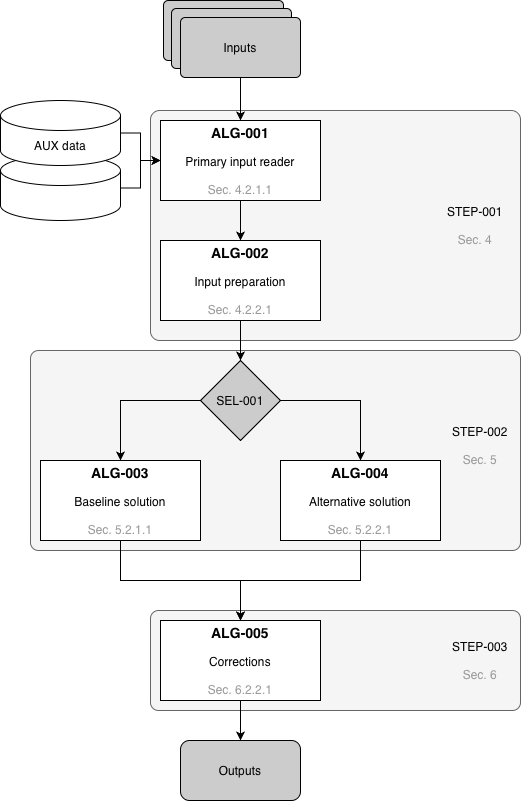

The diagram above was exported from draw.io. Its source (the exported page's mxGraphModel, read from the mxfile embedded in the PNG):
<mxGraphModel dx="632" dy="414" grid="1" gridSize="10" guides="1" tooltips="1" connect="1" arrows="1" fold="1" page="1" pageScale="1" pageWidth="827" pageHeight="1169" math="0" shadow="0">
  <root>
    <mxCell id="0" />
    <mxCell id="1" parent="0" />
    <mxCell id="319RloMVP0-k7fAhK2s--56" parent="1" style="rounded=1;whiteSpace=wrap;html=1;fillColor=#CCCCCC;strokeColor=#000000;arcSize=8;" value="" vertex="1">
      <mxGeometry height="60" width="120" x="283" y="80" as="geometry" />
    </mxCell>
    <mxCell id="319RloMVP0-k7fAhK2s--57" parent="1" style="rounded=1;whiteSpace=wrap;html=1;fillColor=#CCCCCC;strokeColor=#000000;arcSize=8;" value="" vertex="1">
      <mxGeometry height="60" width="120" x="291" y="88" as="geometry" />
    </mxCell>
    <mxCell id="319RloMVP0-k7fAhK2s--18" parent="1" style="rounded=1;whiteSpace=wrap;html=1;fillColor=#f5f5f5;strokeColor=#666666;fontColor=#333333;arcSize=8;" value="" vertex="1">
      <mxGeometry height="100" width="370" x="270" y="690" as="geometry" />
    </mxCell>
    <mxCell id="319RloMVP0-k7fAhK2s--17" parent="1" style="rounded=1;whiteSpace=wrap;html=1;fillColor=#f5f5f5;strokeColor=#666666;arcSize=4;fontColor=#333333;" value="" vertex="1">
      <mxGeometry height="200" width="490" x="150" y="430" as="geometry" />
    </mxCell>
    <mxCell id="319RloMVP0-k7fAhK2s--15" parent="1" style="rounded=1;whiteSpace=wrap;html=1;fillColor=#f5f5f5;strokeColor=#666666;fontColor=#333333;arcSize=4;" value="" vertex="1">
      <mxGeometry height="230" width="370" x="270" y="190" as="geometry" />
    </mxCell>
    <mxCell id="319RloMVP0-k7fAhK2s--5" edge="1" parent="1" source="319RloMVP0-k7fAhK2s--3" style="edgeStyle=orthogonalEdgeStyle;rounded=0;orthogonalLoop=1;jettySize=auto;html=1;" target="319RloMVP0-k7fAhK2s--4" value="">
      <mxGeometry relative="1" as="geometry" />
    </mxCell>
    <mxCell id="319RloMVP0-k7fAhK2s--3" parent="1" style="rounded=0;whiteSpace=wrap;html=1;" value="" vertex="1">
      <mxGeometry height="80" width="160" x="280" y="200" as="geometry" />
    </mxCell>
    <mxCell id="319RloMVP0-k7fAhK2s--7" edge="1" parent="1" source="319RloMVP0-k7fAhK2s--4" style="edgeStyle=orthogonalEdgeStyle;rounded=0;orthogonalLoop=1;jettySize=auto;html=1;" target="319RloMVP0-k7fAhK2s--6" value="">
      <mxGeometry relative="1" as="geometry" />
    </mxCell>
    <mxCell id="319RloMVP0-k7fAhK2s--4" parent="1" style="rounded=0;whiteSpace=wrap;html=1;" value="" vertex="1">
      <mxGeometry height="80" width="160" x="280" y="320" as="geometry" />
    </mxCell>
    <mxCell id="319RloMVP0-k7fAhK2s--6" parent="1" style="rhombus;whiteSpace=wrap;html=1;shapeInside=1;rounded=0;fillColor=light-dark(#CCCCCC,#512D2B);strokeColor=light-dark(#000000, #d7817e);" value="" vertex="1">
      <mxGeometry height="80" width="80" x="320" y="440" as="geometry" />
    </mxCell>
    <mxCell id="319RloMVP0-k7fAhK2s--14" edge="1" parent="1" source="319RloMVP0-k7fAhK2s--8" style="edgeStyle=orthogonalEdgeStyle;rounded=0;orthogonalLoop=1;jettySize=auto;html=1;entryX=0.5;entryY=0;entryDx=0;entryDy=0;" target="319RloMVP0-k7fAhK2s--12">
      <mxGeometry relative="1" as="geometry" />
    </mxCell>
    <mxCell id="319RloMVP0-k7fAhK2s--8" parent="1" style="whiteSpace=wrap;html=1;rounded=0;" value="" vertex="1">
      <mxGeometry height="80" width="160" x="400" y="540" as="geometry" />
    </mxCell>
    <mxCell id="319RloMVP0-k7fAhK2s--13" edge="1" parent="1" source="319RloMVP0-k7fAhK2s--10" style="edgeStyle=orthogonalEdgeStyle;rounded=0;orthogonalLoop=1;jettySize=auto;html=1;" target="319RloMVP0-k7fAhK2s--12" value="">
      <mxGeometry relative="1" as="geometry" />
    </mxCell>
    <mxCell id="319RloMVP0-k7fAhK2s--10" parent="1" style="whiteSpace=wrap;html=1;rounded=0;" value="" vertex="1">
      <mxGeometry height="80" width="160" x="160" y="540" as="geometry" />
    </mxCell>
    <mxCell id="319RloMVP0-k7fAhK2s--24" edge="1" parent="1" source="319RloMVP0-k7fAhK2s--12" style="edgeStyle=orthogonalEdgeStyle;rounded=0;orthogonalLoop=1;jettySize=auto;html=1;" value="">
      <mxGeometry relative="1" as="geometry">
        <Array as="points">
          <mxPoint x="360" y="810" />
          <mxPoint x="360" y="810" />
        </Array>
        <mxPoint x="360" y="820" as="targetPoint" />
      </mxGeometry>
    </mxCell>
    <mxCell id="319RloMVP0-k7fAhK2s--12" parent="1" style="whiteSpace=wrap;html=1;rounded=0;" value="" vertex="1">
      <mxGeometry height="80" width="160" x="280" y="700" as="geometry" />
    </mxCell>
    <mxCell id="319RloMVP0-k7fAhK2s--19" parent="1" style="text;html=1;whiteSpace=wrap;strokeColor=none;fillColor=none;align=center;verticalAlign=middle;rounded=0;" value="STEP-001&lt;div&gt;&lt;br&gt;&lt;div&gt;&lt;span style=&quot;caret-color: rgb(153, 153, 153); color: rgb(153, 153, 153);&quot;&gt;Sec. 4&lt;/span&gt;&lt;br&gt;&lt;/div&gt;&lt;/div&gt;" vertex="1">
      <mxGeometry height="30" width="70" x="560" y="290" as="geometry" />
    </mxCell>
    <mxCell id="319RloMVP0-k7fAhK2s--21" parent="1" style="text;html=1;whiteSpace=wrap;strokeColor=none;fillColor=none;align=center;verticalAlign=middle;rounded=0;" value="STEP-002&lt;div&gt;&lt;br&gt;&lt;/div&gt;&lt;div&gt;&lt;span style=&quot;caret-color: rgb(153, 153, 153); color: rgb(153, 153, 153);&quot;&gt;Sec. 5&lt;/span&gt;&lt;br&gt;&lt;/div&gt;" vertex="1">
      <mxGeometry height="30" width="60" x="570" y="510" as="geometry" />
    </mxCell>
    <mxCell id="319RloMVP0-k7fAhK2s--22" parent="1" style="text;html=1;whiteSpace=wrap;strokeColor=none;fillColor=none;align=center;verticalAlign=middle;rounded=0;" value="STEP-003&lt;div&gt;&lt;br&gt;&lt;/div&gt;&lt;div&gt;&lt;span style=&quot;caret-color: rgb(153, 153, 153); color: rgb(153, 153, 153);&quot;&gt;Sec. 6&lt;/span&gt;&lt;br&gt;&lt;/div&gt;" vertex="1">
      <mxGeometry height="30" width="60" x="570" y="725" as="geometry" />
    </mxCell>
    <mxCell id="319RloMVP0-k7fAhK2s--27" parent="1" style="text;html=1;whiteSpace=wrap;strokeColor=none;fillColor=none;align=center;verticalAlign=middle;rounded=0;" value="&lt;b&gt;&lt;font style=&quot;font-size: 14px;&quot;&gt;ALG-001&lt;/font&gt;&lt;/b&gt;&lt;div&gt;&lt;br&gt;&lt;/div&gt;&lt;div&gt;Primary input reader&lt;div&gt;&lt;span style=&quot;color: rgb(153, 153, 153);&quot;&gt;&lt;br&gt;&lt;/span&gt;&lt;/div&gt;&lt;div&gt;&lt;span style=&quot;color: rgb(153, 153, 153);&quot;&gt;Sec. 4.2.1.1&lt;/span&gt;&lt;/div&gt;&lt;/div&gt;" vertex="1">
      <mxGeometry height="60" width="140" x="290" y="210" as="geometry" />
    </mxCell>
    <mxCell id="319RloMVP0-k7fAhK2s--28" parent="1" style="text;html=1;whiteSpace=wrap;strokeColor=none;fillColor=none;align=center;verticalAlign=middle;rounded=0;" value="&lt;b&gt;&lt;font style=&quot;font-size: 14px;&quot;&gt;ALG-002&lt;/font&gt;&lt;/b&gt;&lt;div&gt;&lt;br&gt;&lt;/div&gt;&lt;div&gt;Input preparation&lt;div&gt;&lt;span style=&quot;color: rgb(153, 153, 153);&quot;&gt;&lt;br&gt;&lt;/span&gt;&lt;/div&gt;&lt;div&gt;&lt;span style=&quot;color: rgb(153, 153, 153);&quot;&gt;Sec. 4.2.2.1&lt;/span&gt;&lt;/div&gt;&lt;/div&gt;" vertex="1">
      <mxGeometry height="60" width="140" x="290" y="330" as="geometry" />
    </mxCell>
    <mxCell id="319RloMVP0-k7fAhK2s--33" edge="1" parent="1" source="319RloMVP0-k7fAhK2s--6" style="endArrow=classic;html=1;rounded=0;entryX=0.5;entryY=0;entryDx=0;entryDy=0;exitX=0;exitY=0.5;exitDx=0;exitDy=0;" target="319RloMVP0-k7fAhK2s--10" value="">
      <mxGeometry height="50" relative="1" width="50" as="geometry">
        <Array as="points">
          <mxPoint x="240" y="480" />
        </Array>
        <mxPoint x="240" y="480" as="sourcePoint" />
        <mxPoint x="410" y="440" as="targetPoint" />
      </mxGeometry>
    </mxCell>
    <mxCell id="319RloMVP0-k7fAhK2s--34" parent="1" style="text;html=1;whiteSpace=wrap;strokeColor=none;fillColor=none;align=center;verticalAlign=middle;rounded=0;" value="&lt;b&gt;&lt;font style=&quot;font-size: 14px;&quot;&gt;ALG-003&lt;/font&gt;&lt;/b&gt;&lt;div&gt;&lt;br&gt;&lt;/div&gt;&lt;div&gt;Baseline solution&lt;div&gt;&lt;span style=&quot;color: rgb(153, 153, 153);&quot;&gt;&lt;br&gt;&lt;/span&gt;&lt;/div&gt;&lt;div&gt;&lt;span style=&quot;color: rgb(153, 153, 153);&quot;&gt;Sec. 5.2.1.1&lt;/span&gt;&lt;/div&gt;&lt;/div&gt;" vertex="1">
      <mxGeometry height="60" width="140" x="170" y="550" as="geometry" />
    </mxCell>
    <mxCell id="319RloMVP0-k7fAhK2s--35" edge="1" parent="1" source="319RloMVP0-k7fAhK2s--6" style="endArrow=classic;html=1;rounded=0;entryX=0.5;entryY=0;entryDx=0;entryDy=0;exitX=1;exitY=0.5;exitDx=0;exitDy=0;" target="319RloMVP0-k7fAhK2s--8" value="">
      <mxGeometry height="50" relative="1" width="50" as="geometry">
        <Array as="points">
          <mxPoint x="480" y="480" />
        </Array>
        <mxPoint x="360" y="490" as="sourcePoint" />
        <mxPoint x="470" y="490" as="targetPoint" />
      </mxGeometry>
    </mxCell>
    <mxCell id="319RloMVP0-k7fAhK2s--36" parent="1" style="text;html=1;whiteSpace=wrap;strokeColor=none;fillColor=none;align=center;verticalAlign=middle;rounded=0;" value="SEL-001" vertex="1">
      <mxGeometry height="30" width="60" x="330" y="465" as="geometry" />
    </mxCell>
    <mxCell id="319RloMVP0-k7fAhK2s--37" parent="1" style="text;html=1;whiteSpace=wrap;strokeColor=none;fillColor=none;align=center;verticalAlign=middle;rounded=0;" value="&lt;b&gt;&lt;font style=&quot;font-size: 14px;&quot;&gt;ALG-004&lt;/font&gt;&lt;/b&gt;&lt;div&gt;&lt;br&gt;&lt;/div&gt;&lt;div&gt;Alternative solution&lt;div&gt;&lt;span style=&quot;color: rgb(153, 153, 153);&quot;&gt;&lt;br&gt;&lt;/span&gt;&lt;/div&gt;&lt;div&gt;&lt;span style=&quot;color: rgb(153, 153, 153);&quot;&gt;Sec. 5.2.2.1&lt;/span&gt;&lt;/div&gt;&lt;/div&gt;" vertex="1">
      <mxGeometry height="60" width="140" x="410" y="550" as="geometry" />
    </mxCell>
    <mxCell id="319RloMVP0-k7fAhK2s--38" parent="1" style="rounded=1;whiteSpace=wrap;html=1;fillColor=#CCCCCC;strokeColor=#000000;arcSize=8;" value="" vertex="1">
      <mxGeometry height="60" width="120" x="300" y="97" as="geometry" />
    </mxCell>
    <mxCell id="319RloMVP0-k7fAhK2s--40" parent="1" style="text;html=1;whiteSpace=wrap;strokeColor=none;fillColor=none;align=center;verticalAlign=middle;rounded=0;" value="&lt;b&gt;&lt;font style=&quot;font-size: 14px;&quot;&gt;ALG-005&lt;/font&gt;&lt;/b&gt;&lt;div&gt;&lt;br&gt;&lt;/div&gt;&lt;div&gt;Corrections&lt;br&gt;&lt;div&gt;&lt;span style=&quot;color: rgb(153, 153, 153);&quot;&gt;&lt;br&gt;&lt;/span&gt;&lt;/div&gt;&lt;div&gt;&lt;span style=&quot;color: rgb(153, 153, 153);&quot;&gt;Sec. 6.2.2.1&lt;/span&gt;&lt;/div&gt;&lt;/div&gt;" vertex="1">
      <mxGeometry height="60" width="140" x="290" y="710" as="geometry" />
    </mxCell>
    <mxCell id="319RloMVP0-k7fAhK2s--42" parent="1" style="text;html=1;whiteSpace=wrap;strokeColor=none;fillColor=#CCCCCC;align=center;verticalAlign=middle;rounded=0;" value="Inputs" vertex="1">
      <mxGeometry height="30" width="70" x="325" y="112" as="geometry" />
    </mxCell>
    <mxCell id="319RloMVP0-k7fAhK2s--43" parent="1" style="rounded=1;whiteSpace=wrap;html=1;fillColor=#CCCCCC;strokeColor=#000000;" value="" vertex="1">
      <mxGeometry height="60" width="120" x="300" y="820" as="geometry" />
    </mxCell>
    <mxCell id="319RloMVP0-k7fAhK2s--44" parent="1" style="text;html=1;whiteSpace=wrap;strokeColor=none;fillColor=none;align=center;verticalAlign=middle;rounded=0;" value="Outputs" vertex="1">
      <mxGeometry height="30" width="70" x="325" y="835" as="geometry" />
    </mxCell>
    <mxCell id="319RloMVP0-k7fAhK2s--47" edge="1" parent="1" source="319RloMVP0-k7fAhK2s--38" style="edgeStyle=orthogonalEdgeStyle;rounded=0;orthogonalLoop=1;jettySize=auto;html=1;entryX=0.5;entryY=0;entryDx=0;entryDy=0;exitX=0.5;exitY=1;exitDx=0;exitDy=0;" target="319RloMVP0-k7fAhK2s--3" value="">
      <mxGeometry relative="1" as="geometry">
        <mxPoint x="360" y="160" as="sourcePoint" />
        <mxPoint x="400" y="180" as="targetPoint" />
      </mxGeometry>
    </mxCell>
    <mxCell id="319RloMVP0-k7fAhK2s--61" edge="1" parent="1" source="319RloMVP0-k7fAhK2s--59" style="edgeStyle=orthogonalEdgeStyle;rounded=0;orthogonalLoop=1;jettySize=auto;html=1;entryX=0;entryY=0.5;entryDx=0;entryDy=0;" target="319RloMVP0-k7fAhK2s--3" value="">
      <mxGeometry relative="1" as="geometry" />
    </mxCell>
    <mxCell id="319RloMVP0-k7fAhK2s--59" parent="1" style="shape=cylinder3;whiteSpace=wrap;html=1;boundedLbl=1;backgroundOutline=1;size=15;" value="" vertex="1">
      <mxGeometry height="65" width="120" x="120" y="235" as="geometry" />
    </mxCell>
    <mxCell id="319RloMVP0-k7fAhK2s--62" edge="1" parent="1" source="319RloMVP0-k7fAhK2s--58" style="edgeStyle=orthogonalEdgeStyle;rounded=0;orthogonalLoop=1;jettySize=auto;html=1;entryX=0;entryY=0.5;entryDx=0;entryDy=0;" target="319RloMVP0-k7fAhK2s--3" value="">
      <mxGeometry relative="1" as="geometry" />
    </mxCell>
    <mxCell id="319RloMVP0-k7fAhK2s--58" parent="1" style="shape=cylinder3;whiteSpace=wrap;html=1;boundedLbl=1;backgroundOutline=1;size=15;" value="" vertex="1">
      <mxGeometry height="65" width="120" x="120" y="180" as="geometry" />
    </mxCell>
    <mxCell id="319RloMVP0-k7fAhK2s--64" parent="1" style="text;html=1;whiteSpace=wrap;strokeColor=none;fillColor=none;align=center;verticalAlign=middle;rounded=0;" value="AUX data" vertex="1">
      <mxGeometry height="30" width="60" x="150" y="210" as="geometry" />
    </mxCell>
  </root>
</mxGraphModel>